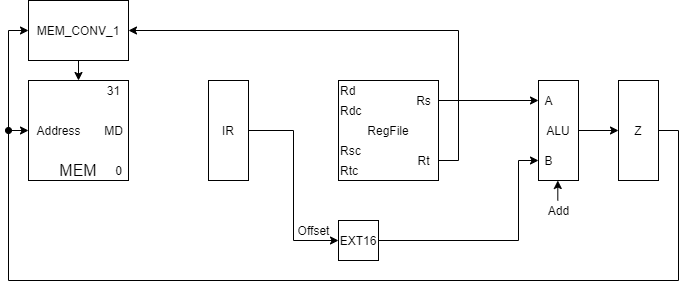

The diagram above was exported from draw.io. Its source (the exported page's mxGraphModel, read from the mxfile embedded in the PNG):
<mxGraphModel dx="1789" dy="632" grid="1" gridSize="10" guides="1" tooltips="1" connect="1" arrows="1" fold="1" page="1" pageScale="1" pageWidth="827" pageHeight="1169" math="0" shadow="0">
  <root>
    <mxCell id="0" />
    <mxCell id="1" parent="0" />
    <mxCell id="6_ulPe_TGS0QvQL49VUL-1" value="RegFile" style="rounded=0;whiteSpace=wrap;html=1;" parent="1" vertex="1">
      <mxGeometry x="200" y="160" width="100" height="100" as="geometry" />
    </mxCell>
    <mxCell id="6_ulPe_TGS0QvQL49VUL-2" value="Rd" style="text;html=1;align=left;verticalAlign=middle;resizable=0;points=[];autosize=1;" parent="1" vertex="1">
      <mxGeometry x="200" y="160" width="30" height="20" as="geometry" />
    </mxCell>
    <mxCell id="6_ulPe_TGS0QvQL49VUL-3" value="Rdc" style="text;html=1;align=left;verticalAlign=middle;resizable=0;points=[];autosize=1;" parent="1" vertex="1">
      <mxGeometry x="200" y="180" width="40" height="20" as="geometry" />
    </mxCell>
    <mxCell id="6_ulPe_TGS0QvQL49VUL-4" value="Rsc" style="text;html=1;align=left;verticalAlign=middle;resizable=0;points=[];autosize=1;" parent="1" vertex="1">
      <mxGeometry x="200" y="220" width="40" height="20" as="geometry" />
    </mxCell>
    <mxCell id="6_ulPe_TGS0QvQL49VUL-5" value="Rtc" style="text;html=1;align=left;verticalAlign=middle;resizable=0;points=[];autosize=1;" parent="1" vertex="1">
      <mxGeometry x="200" y="240" width="30" height="20" as="geometry" />
    </mxCell>
    <mxCell id="6_ulPe_TGS0QvQL49VUL-11" style="edgeStyle=orthogonalEdgeStyle;rounded=0;orthogonalLoop=1;jettySize=auto;html=1;" parent="1" source="6_ulPe_TGS0QvQL49VUL-6" target="6_ulPe_TGS0QvQL49VUL-9" edge="1">
      <mxGeometry relative="1" as="geometry" />
    </mxCell>
    <mxCell id="6_ulPe_TGS0QvQL49VUL-6" value="Rs" style="text;html=1;align=center;verticalAlign=middle;resizable=0;points=[];autosize=1;" parent="1" vertex="1">
      <mxGeometry x="270" y="170" width="30" height="20" as="geometry" />
    </mxCell>
    <mxCell id="6_ulPe_TGS0QvQL49VUL-43" style="edgeStyle=orthogonalEdgeStyle;rounded=0;orthogonalLoop=1;jettySize=auto;html=1;entryX=1;entryY=0.5;entryDx=0;entryDy=0;" parent="1" source="6_ulPe_TGS0QvQL49VUL-7" target="F_zM3PKGFegY3EaaN1k8-1" edge="1">
      <mxGeometry relative="1" as="geometry">
        <Array as="points">
          <mxPoint x="320" y="240" />
          <mxPoint x="320" y="110" />
        </Array>
      </mxGeometry>
    </mxCell>
    <mxCell id="6_ulPe_TGS0QvQL49VUL-7" value="Rt" style="text;html=1;align=center;verticalAlign=middle;resizable=0;points=[];autosize=1;" parent="1" vertex="1">
      <mxGeometry x="270" y="230" width="30" height="20" as="geometry" />
    </mxCell>
    <mxCell id="6_ulPe_TGS0QvQL49VUL-17" style="edgeStyle=orthogonalEdgeStyle;rounded=0;orthogonalLoop=1;jettySize=auto;html=1;exitX=1;exitY=0.5;exitDx=0;exitDy=0;entryX=0;entryY=0.5;entryDx=0;entryDy=0;" parent="1" source="6_ulPe_TGS0QvQL49VUL-8" target="6_ulPe_TGS0QvQL49VUL-16" edge="1">
      <mxGeometry relative="1" as="geometry" />
    </mxCell>
    <mxCell id="6_ulPe_TGS0QvQL49VUL-8" value="ALU" style="rounded=0;whiteSpace=wrap;html=1;fontSize=12;" parent="1" vertex="1">
      <mxGeometry x="400" y="160" width="40" height="100" as="geometry" />
    </mxCell>
    <mxCell id="6_ulPe_TGS0QvQL49VUL-9" value="A" style="text;html=1;align=center;verticalAlign=middle;resizable=0;points=[];autosize=1;fontSize=12;" parent="1" vertex="1">
      <mxGeometry x="400" y="170" width="20" height="20" as="geometry" />
    </mxCell>
    <mxCell id="6_ulPe_TGS0QvQL49VUL-10" value="B" style="text;html=1;align=center;verticalAlign=middle;resizable=0;points=[];autosize=1;fontSize=12;" parent="1" vertex="1">
      <mxGeometry x="400" y="230" width="20" height="20" as="geometry" />
    </mxCell>
    <mxCell id="6_ulPe_TGS0QvQL49VUL-13" style="edgeStyle=orthogonalEdgeStyle;rounded=0;orthogonalLoop=1;jettySize=auto;html=1;exitX=1;exitY=0.5;exitDx=0;exitDy=0;entryX=0;entryY=0.5;entryDx=0;entryDy=0;entryPerimeter=0;" parent="1" source="6_ulPe_TGS0QvQL49VUL-12" target="6_ulPe_TGS0QvQL49VUL-10" edge="1">
      <mxGeometry relative="1" as="geometry">
        <Array as="points">
          <mxPoint x="380" y="320" />
          <mxPoint x="380" y="240" />
        </Array>
      </mxGeometry>
    </mxCell>
    <mxCell id="6_ulPe_TGS0QvQL49VUL-12" value="EXT16" style="rounded=0;whiteSpace=wrap;html=1;" parent="1" vertex="1">
      <mxGeometry x="200" y="300" width="40" height="40" as="geometry" />
    </mxCell>
    <mxCell id="6_ulPe_TGS0QvQL49VUL-14" value="Add" style="text;html=1;align=center;verticalAlign=middle;resizable=0;points=[];autosize=1;" parent="1" vertex="1">
      <mxGeometry x="400" y="280" width="40" height="20" as="geometry" />
    </mxCell>
    <mxCell id="6_ulPe_TGS0QvQL49VUL-15" value="" style="endArrow=classic;html=1;" parent="1" edge="1">
      <mxGeometry width="50" height="50" relative="1" as="geometry">
        <mxPoint x="419.31" y="280" as="sourcePoint" />
        <mxPoint x="419.31" y="260" as="targetPoint" />
      </mxGeometry>
    </mxCell>
    <mxCell id="6_ulPe_TGS0QvQL49VUL-44" style="edgeStyle=orthogonalEdgeStyle;rounded=0;orthogonalLoop=1;jettySize=auto;html=1;exitX=1;exitY=0.5;exitDx=0;exitDy=0;entryX=0;entryY=0.5;entryDx=0;entryDy=0;" parent="1" source="6_ulPe_TGS0QvQL49VUL-16" target="6_ulPe_TGS0QvQL49VUL-37" edge="1">
      <mxGeometry relative="1" as="geometry">
        <Array as="points">
          <mxPoint x="540" y="210" />
          <mxPoint x="540" y="360" />
          <mxPoint x="-130" y="360" />
          <mxPoint x="-130" y="210" />
        </Array>
      </mxGeometry>
    </mxCell>
    <mxCell id="6_ulPe_TGS0QvQL49VUL-16" value="Z" style="rounded=0;whiteSpace=wrap;html=1;fontSize=12;" parent="1" vertex="1">
      <mxGeometry x="480" y="160" width="40" height="100" as="geometry" />
    </mxCell>
    <mxCell id="6_ulPe_TGS0QvQL49VUL-26" style="edgeStyle=orthogonalEdgeStyle;rounded=0;orthogonalLoop=1;jettySize=auto;html=1;entryX=0;entryY=0.5;entryDx=0;entryDy=0;" parent="1" source="6_ulPe_TGS0QvQL49VUL-25" target="6_ulPe_TGS0QvQL49VUL-12" edge="1">
      <mxGeometry relative="1" as="geometry" />
    </mxCell>
    <mxCell id="6_ulPe_TGS0QvQL49VUL-25" value="IR" style="rounded=0;whiteSpace=wrap;html=1;fontSize=12;" parent="1" vertex="1">
      <mxGeometry x="70" y="160" width="40" height="100" as="geometry" />
    </mxCell>
    <mxCell id="6_ulPe_TGS0QvQL49VUL-28" value="Offset" style="text;html=1;align=center;verticalAlign=middle;resizable=0;points=[];autosize=1;" parent="1" vertex="1">
      <mxGeometry x="150" y="300" width="50" height="20" as="geometry" />
    </mxCell>
    <mxCell id="6_ulPe_TGS0QvQL49VUL-37" value="" style="rounded=0;whiteSpace=wrap;html=1;" parent="1" vertex="1">
      <mxGeometry x="-110" y="160" width="100" height="100" as="geometry" />
    </mxCell>
    <mxCell id="6_ulPe_TGS0QvQL49VUL-38" value="MEM" style="text;html=1;strokeColor=none;fillColor=none;align=center;verticalAlign=middle;whiteSpace=wrap;rounded=0;fontSize=16;" parent="1" vertex="1">
      <mxGeometry x="-80" y="240" width="40" height="20" as="geometry" />
    </mxCell>
    <mxCell id="6_ulPe_TGS0QvQL49VUL-39" value="Address" style="text;html=1;align=center;verticalAlign=middle;resizable=0;points=[];autosize=1;fontSize=12;" parent="1" vertex="1">
      <mxGeometry x="-110" y="200" width="60" height="20" as="geometry" />
    </mxCell>
    <mxCell id="6_ulPe_TGS0QvQL49VUL-40" value="MD" style="text;html=1;align=center;verticalAlign=middle;resizable=0;points=[];autosize=1;fontSize=12;" parent="1" vertex="1">
      <mxGeometry x="-40" y="200" width="30" height="20" as="geometry" />
    </mxCell>
    <mxCell id="6_ulPe_TGS0QvQL49VUL-41" value="31" style="text;html=1;align=center;verticalAlign=middle;resizable=0;points=[];autosize=1;fontSize=12;" parent="1" vertex="1">
      <mxGeometry x="-40" y="160" width="30" height="20" as="geometry" />
    </mxCell>
    <mxCell id="6_ulPe_TGS0QvQL49VUL-42" value="0" style="text;html=1;align=center;verticalAlign=middle;resizable=0;points=[];autosize=1;fontSize=12;" parent="1" vertex="1">
      <mxGeometry x="-30" y="240" width="20" height="20" as="geometry" />
    </mxCell>
    <mxCell id="F_zM3PKGFegY3EaaN1k8-3" style="edgeStyle=orthogonalEdgeStyle;rounded=0;orthogonalLoop=1;jettySize=auto;html=1;exitX=0.5;exitY=1;exitDx=0;exitDy=0;entryX=0.5;entryY=0;entryDx=0;entryDy=0;startArrow=none;startFill=0;strokeColor=#000000;" parent="1" source="F_zM3PKGFegY3EaaN1k8-1" target="6_ulPe_TGS0QvQL49VUL-37" edge="1">
      <mxGeometry relative="1" as="geometry" />
    </mxCell>
    <mxCell id="F_zM3PKGFegY3EaaN1k8-1" value="MEM_CONV_1" style="rounded=0;whiteSpace=wrap;html=1;" parent="1" vertex="1">
      <mxGeometry x="-110" y="80" width="100" height="60" as="geometry" />
    </mxCell>
    <mxCell id="F_zM3PKGFegY3EaaN1k8-2" value="" style="endArrow=classic;html=1;entryX=0;entryY=0.5;entryDx=0;entryDy=0;rounded=0;edgeStyle=orthogonalEdgeStyle;startArrow=oval;startFill=1;" parent="1" target="F_zM3PKGFegY3EaaN1k8-1" edge="1">
      <mxGeometry width="50" height="50" relative="1" as="geometry">
        <mxPoint x="-130" y="210" as="sourcePoint" />
        <mxPoint x="-270" y="110" as="targetPoint" />
        <Array as="points">
          <mxPoint x="-130" y="110" />
        </Array>
      </mxGeometry>
    </mxCell>
  </root>
</mxGraphModel>